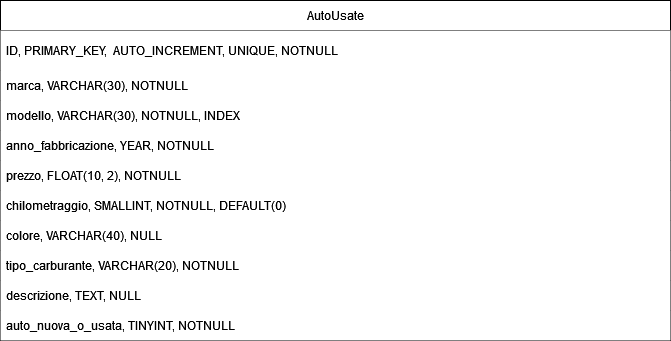

The diagram above was exported from draw.io. Its source (the exported page's mxGraphModel, read from the mxfile embedded in the PNG):
<mxGraphModel dx="1674" dy="746" grid="1" gridSize="10" guides="1" tooltips="1" connect="1" arrows="1" fold="1" page="1" pageScale="1" pageWidth="827" pageHeight="1169" math="0" shadow="0">
  <root>
    <mxCell id="0" />
    <mxCell id="1" parent="0" />
    <mxCell id="u-qYr9HI8fX3hyYuELNu-1" value="AutoUsate" style="swimlane;fontStyle=0;childLayout=stackLayout;horizontal=1;startSize=30;horizontalStack=0;resizeParent=1;resizeParentMax=0;resizeLast=0;collapsible=1;marginBottom=0;whiteSpace=wrap;html=1;fillColor=#FFFFFF;" vertex="1" parent="1">
      <mxGeometry x="30" y="90" width="670" height="340" as="geometry" />
    </mxCell>
    <mxCell id="u-qYr9HI8fX3hyYuELNu-2" value="ID, PRIMARY_KEY,&amp;nbsp; AUTO_INCREMENT, UNIQUE, NOTNULL" style="text;strokeColor=none;fillColor=#FFFFFF;align=left;verticalAlign=middle;spacingLeft=4;spacingRight=4;overflow=hidden;points=[[0,0.5],[1,0.5]];portConstraint=eastwest;rotatable=0;whiteSpace=wrap;html=1;" vertex="1" parent="u-qYr9HI8fX3hyYuELNu-1">
      <mxGeometry y="30" width="670" height="40" as="geometry" />
    </mxCell>
    <mxCell id="u-qYr9HI8fX3hyYuELNu-3" value="marca, VARCHAR(30), NOTNULL" style="text;strokeColor=none;fillColor=#FFFFFF;align=left;verticalAlign=middle;spacingLeft=4;spacingRight=4;overflow=hidden;points=[[0,0.5],[1,0.5]];portConstraint=eastwest;rotatable=0;whiteSpace=wrap;html=1;" vertex="1" parent="u-qYr9HI8fX3hyYuELNu-1">
      <mxGeometry y="70" width="670" height="30" as="geometry" />
    </mxCell>
    <mxCell id="u-qYr9HI8fX3hyYuELNu-4" value="modello, VARCHAR(30), NOTNULL, INDEX" style="text;strokeColor=none;fillColor=#FFFFFF;align=left;verticalAlign=middle;spacingLeft=4;spacingRight=4;overflow=hidden;points=[[0,0.5],[1,0.5]];portConstraint=eastwest;rotatable=0;whiteSpace=wrap;html=1;" vertex="1" parent="u-qYr9HI8fX3hyYuELNu-1">
      <mxGeometry y="100" width="670" height="30" as="geometry" />
    </mxCell>
    <mxCell id="u-qYr9HI8fX3hyYuELNu-5" value="anno_fabbricazione, YEAR, NOTNULL" style="text;strokeColor=none;fillColor=#FFFFFF;align=left;verticalAlign=middle;spacingLeft=4;spacingRight=4;overflow=hidden;points=[[0,0.5],[1,0.5]];portConstraint=eastwest;rotatable=0;whiteSpace=wrap;html=1;" vertex="1" parent="u-qYr9HI8fX3hyYuELNu-1">
      <mxGeometry y="130" width="670" height="30" as="geometry" />
    </mxCell>
    <mxCell id="u-qYr9HI8fX3hyYuELNu-6" value="prezzo, FLOAT(10, 2), NOTNULL" style="text;strokeColor=none;fillColor=#FFFFFF;align=left;verticalAlign=middle;spacingLeft=4;spacingRight=4;overflow=hidden;points=[[0,0.5],[1,0.5]];portConstraint=eastwest;rotatable=0;whiteSpace=wrap;html=1;" vertex="1" parent="u-qYr9HI8fX3hyYuELNu-1">
      <mxGeometry y="160" width="670" height="30" as="geometry" />
    </mxCell>
    <mxCell id="u-qYr9HI8fX3hyYuELNu-7" value="chilometraggio, SMALLINT, NOTNULL, DEFAULT(0)" style="text;strokeColor=none;fillColor=#FFFFFF;align=left;verticalAlign=middle;spacingLeft=4;spacingRight=4;overflow=hidden;points=[[0,0.5],[1,0.5]];portConstraint=eastwest;rotatable=0;whiteSpace=wrap;html=1;" vertex="1" parent="u-qYr9HI8fX3hyYuELNu-1">
      <mxGeometry y="190" width="670" height="30" as="geometry" />
    </mxCell>
    <mxCell id="u-qYr9HI8fX3hyYuELNu-8" value="colore, VARCHAR(40), NULL" style="text;strokeColor=none;fillColor=#FFFFFF;align=left;verticalAlign=middle;spacingLeft=4;spacingRight=4;overflow=hidden;points=[[0,0.5],[1,0.5]];portConstraint=eastwest;rotatable=0;whiteSpace=wrap;html=1;" vertex="1" parent="u-qYr9HI8fX3hyYuELNu-1">
      <mxGeometry y="220" width="670" height="30" as="geometry" />
    </mxCell>
    <mxCell id="u-qYr9HI8fX3hyYuELNu-9" value="tipo_carburante, VARCHAR(20), NOTNULL" style="text;strokeColor=none;fillColor=#FFFFFF;align=left;verticalAlign=middle;spacingLeft=4;spacingRight=4;overflow=hidden;points=[[0,0.5],[1,0.5]];portConstraint=eastwest;rotatable=0;whiteSpace=wrap;html=1;" vertex="1" parent="u-qYr9HI8fX3hyYuELNu-1">
      <mxGeometry y="250" width="670" height="30" as="geometry" />
    </mxCell>
    <mxCell id="u-qYr9HI8fX3hyYuELNu-10" value="descrizione, TEXT, NULL" style="text;strokeColor=none;fillColor=#FFFFFF;align=left;verticalAlign=middle;spacingLeft=4;spacingRight=4;overflow=hidden;points=[[0,0.5],[1,0.5]];portConstraint=eastwest;rotatable=0;whiteSpace=wrap;html=1;" vertex="1" parent="u-qYr9HI8fX3hyYuELNu-1">
      <mxGeometry y="280" width="670" height="30" as="geometry" />
    </mxCell>
    <mxCell id="u-qYr9HI8fX3hyYuELNu-12" value="auto_nuova_o_usata, TINYINT, NOTNULL" style="text;strokeColor=none;fillColor=#FFFFFF;align=left;verticalAlign=middle;spacingLeft=4;spacingRight=4;overflow=hidden;points=[[0,0.5],[1,0.5]];portConstraint=eastwest;rotatable=0;whiteSpace=wrap;html=1;" vertex="1" parent="u-qYr9HI8fX3hyYuELNu-1">
      <mxGeometry y="310" width="670" height="30" as="geometry" />
    </mxCell>
  </root>
</mxGraphModel>